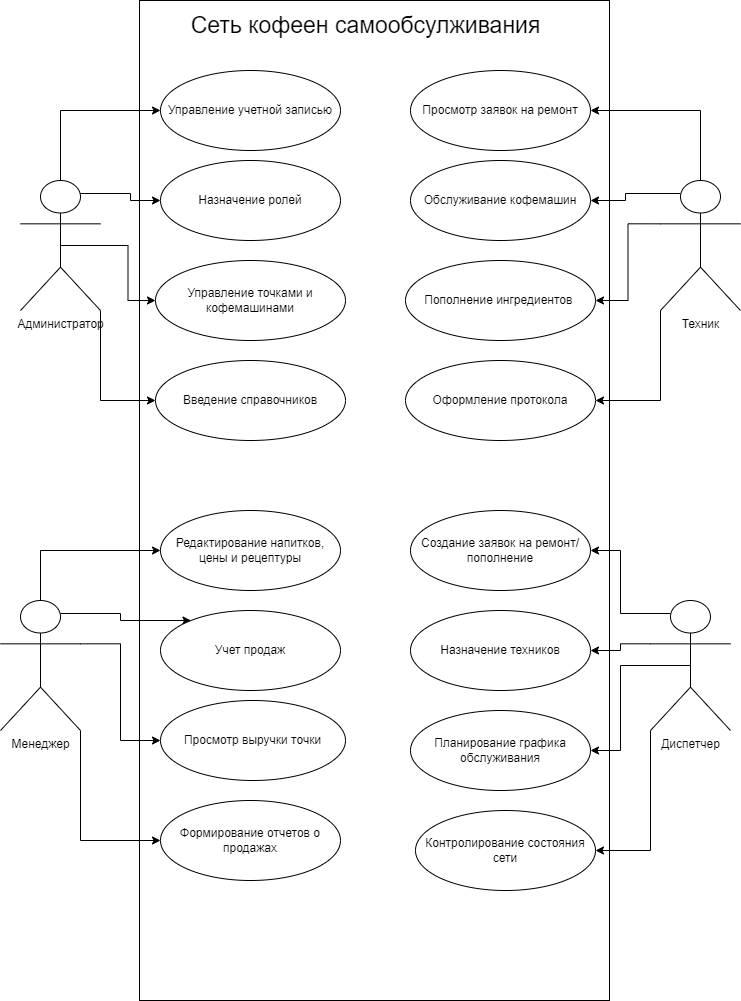

The diagram above was exported from draw.io. Its source (the exported page's mxGraphModel, read from the mxfile embedded in the PNG):
<mxGraphModel dx="1418" dy="1997" grid="1" gridSize="10" guides="1" tooltips="1" connect="1" arrows="1" fold="1" page="1" pageScale="1" pageWidth="827" pageHeight="1169" math="0" shadow="0">
  <root>
    <mxCell id="0" />
    <mxCell id="1" parent="0" />
    <mxCell id="qMDoF9dgejs8wTQCtnX4-10" value="" style="rounded=0;whiteSpace=wrap;html=1;" parent="1" vertex="1">
      <mxGeometry x="179" y="-1150" width="470" height="1000" as="geometry" />
    </mxCell>
    <mxCell id="qMDoF9dgejs8wTQCtnX4-29" style="edgeStyle=orthogonalEdgeStyle;rounded=0;orthogonalLoop=1;jettySize=auto;html=1;exitX=0.5;exitY=0;exitDx=0;exitDy=0;exitPerimeter=0;entryX=0;entryY=0.5;entryDx=0;entryDy=0;" parent="1" source="qMDoF9dgejs8wTQCtnX4-1" target="qMDoF9dgejs8wTQCtnX4-24" edge="1">
      <mxGeometry relative="1" as="geometry" />
    </mxCell>
    <mxCell id="qMDoF9dgejs8wTQCtnX4-30" style="edgeStyle=orthogonalEdgeStyle;rounded=0;orthogonalLoop=1;jettySize=auto;html=1;exitX=0.75;exitY=0.1;exitDx=0;exitDy=0;exitPerimeter=0;" parent="1" source="qMDoF9dgejs8wTQCtnX4-1" target="qMDoF9dgejs8wTQCtnX4-25" edge="1">
      <mxGeometry relative="1" as="geometry">
        <Array as="points">
          <mxPoint x="160" y="-537" />
          <mxPoint x="160" y="-530" />
        </Array>
      </mxGeometry>
    </mxCell>
    <mxCell id="qMDoF9dgejs8wTQCtnX4-31" style="edgeStyle=orthogonalEdgeStyle;rounded=0;orthogonalLoop=1;jettySize=auto;html=1;exitX=1;exitY=0.3333333333333333;exitDx=0;exitDy=0;exitPerimeter=0;" parent="1" source="qMDoF9dgejs8wTQCtnX4-1" target="qMDoF9dgejs8wTQCtnX4-27" edge="1">
      <mxGeometry relative="1" as="geometry" />
    </mxCell>
    <mxCell id="qMDoF9dgejs8wTQCtnX4-32" style="edgeStyle=orthogonalEdgeStyle;rounded=0;orthogonalLoop=1;jettySize=auto;html=1;exitX=1;exitY=1;exitDx=0;exitDy=0;exitPerimeter=0;entryX=0;entryY=0.5;entryDx=0;entryDy=0;" parent="1" source="qMDoF9dgejs8wTQCtnX4-1" target="qMDoF9dgejs8wTQCtnX4-28" edge="1">
      <mxGeometry relative="1" as="geometry" />
    </mxCell>
    <mxCell id="qMDoF9dgejs8wTQCtnX4-1" value="Менеджер" style="shape=umlActor;verticalLabelPosition=bottom;verticalAlign=top;html=1;outlineConnect=0;" parent="1" vertex="1">
      <mxGeometry x="40" y="-550" width="80" height="130" as="geometry" />
    </mxCell>
    <mxCell id="qMDoF9dgejs8wTQCtnX4-3" value="Администратор" style="shape=umlActor;verticalLabelPosition=bottom;verticalAlign=top;html=1;outlineConnect=0;" parent="1" vertex="1">
      <mxGeometry x="60" y="-970" width="80" height="130" as="geometry" />
    </mxCell>
    <mxCell id="qMDoF9dgejs8wTQCtnX4-46" style="edgeStyle=orthogonalEdgeStyle;rounded=0;orthogonalLoop=1;jettySize=auto;html=1;exitX=0.25;exitY=0.1;exitDx=0;exitDy=0;exitPerimeter=0;entryX=1;entryY=0.5;entryDx=0;entryDy=0;" parent="1" source="qMDoF9dgejs8wTQCtnX4-6" target="qMDoF9dgejs8wTQCtnX4-42" edge="1">
      <mxGeometry relative="1" as="geometry" />
    </mxCell>
    <mxCell id="qMDoF9dgejs8wTQCtnX4-47" style="edgeStyle=orthogonalEdgeStyle;rounded=0;orthogonalLoop=1;jettySize=auto;html=1;exitX=0;exitY=0.3333333333333333;exitDx=0;exitDy=0;exitPerimeter=0;entryX=1;entryY=0.5;entryDx=0;entryDy=0;" parent="1" source="qMDoF9dgejs8wTQCtnX4-6" target="qMDoF9dgejs8wTQCtnX4-43" edge="1">
      <mxGeometry relative="1" as="geometry" />
    </mxCell>
    <mxCell id="qMDoF9dgejs8wTQCtnX4-48" style="edgeStyle=orthogonalEdgeStyle;rounded=0;orthogonalLoop=1;jettySize=auto;html=1;exitX=0.5;exitY=0.5;exitDx=0;exitDy=0;exitPerimeter=0;" parent="1" source="qMDoF9dgejs8wTQCtnX4-6" target="qMDoF9dgejs8wTQCtnX4-44" edge="1">
      <mxGeometry relative="1" as="geometry" />
    </mxCell>
    <mxCell id="qMDoF9dgejs8wTQCtnX4-49" style="edgeStyle=orthogonalEdgeStyle;rounded=0;orthogonalLoop=1;jettySize=auto;html=1;exitX=0;exitY=1;exitDx=0;exitDy=0;exitPerimeter=0;entryX=1;entryY=0.5;entryDx=0;entryDy=0;" parent="1" source="qMDoF9dgejs8wTQCtnX4-6" target="qMDoF9dgejs8wTQCtnX4-45" edge="1">
      <mxGeometry relative="1" as="geometry" />
    </mxCell>
    <mxCell id="qMDoF9dgejs8wTQCtnX4-6" value="Диспетчер" style="shape=umlActor;verticalLabelPosition=bottom;verticalAlign=top;html=1;outlineConnect=0;" parent="1" vertex="1">
      <mxGeometry x="690" y="-550" width="80" height="130" as="geometry" />
    </mxCell>
    <mxCell id="qMDoF9dgejs8wTQCtnX4-37" style="edgeStyle=orthogonalEdgeStyle;rounded=0;orthogonalLoop=1;jettySize=auto;html=1;exitX=0.5;exitY=0;exitDx=0;exitDy=0;exitPerimeter=0;entryX=1;entryY=0.5;entryDx=0;entryDy=0;" parent="1" source="qMDoF9dgejs8wTQCtnX4-7" target="qMDoF9dgejs8wTQCtnX4-33" edge="1">
      <mxGeometry relative="1" as="geometry" />
    </mxCell>
    <mxCell id="qMDoF9dgejs8wTQCtnX4-38" style="edgeStyle=orthogonalEdgeStyle;rounded=0;orthogonalLoop=1;jettySize=auto;html=1;exitX=0.25;exitY=0.1;exitDx=0;exitDy=0;exitPerimeter=0;" parent="1" source="qMDoF9dgejs8wTQCtnX4-7" target="qMDoF9dgejs8wTQCtnX4-34" edge="1">
      <mxGeometry relative="1" as="geometry" />
    </mxCell>
    <mxCell id="qMDoF9dgejs8wTQCtnX4-39" style="edgeStyle=orthogonalEdgeStyle;rounded=0;orthogonalLoop=1;jettySize=auto;html=1;exitX=0;exitY=0.3333333333333333;exitDx=0;exitDy=0;exitPerimeter=0;entryX=1;entryY=0.5;entryDx=0;entryDy=0;" parent="1" source="qMDoF9dgejs8wTQCtnX4-7" target="qMDoF9dgejs8wTQCtnX4-35" edge="1">
      <mxGeometry relative="1" as="geometry" />
    </mxCell>
    <mxCell id="qMDoF9dgejs8wTQCtnX4-40" style="edgeStyle=orthogonalEdgeStyle;rounded=0;orthogonalLoop=1;jettySize=auto;html=1;exitX=0;exitY=1;exitDx=0;exitDy=0;exitPerimeter=0;entryX=1;entryY=0.5;entryDx=0;entryDy=0;" parent="1" source="qMDoF9dgejs8wTQCtnX4-7" target="qMDoF9dgejs8wTQCtnX4-36" edge="1">
      <mxGeometry relative="1" as="geometry" />
    </mxCell>
    <mxCell id="qMDoF9dgejs8wTQCtnX4-7" value="Техник" style="shape=umlActor;verticalLabelPosition=bottom;verticalAlign=top;html=1;outlineConnect=0;" parent="1" vertex="1">
      <mxGeometry x="700" y="-970" width="80" height="130" as="geometry" />
    </mxCell>
    <mxCell id="qMDoF9dgejs8wTQCtnX4-11" value="&lt;font style=&quot;font-size: 23px;&quot;&gt;Сеть кофеен самообсулживания&lt;/font&gt;" style="text;html=1;align=center;verticalAlign=middle;resizable=0;points=[];autosize=1;strokeColor=none;fillColor=none;" parent="1" vertex="1">
      <mxGeometry x="220" y="-1145" width="370" height="40" as="geometry" />
    </mxCell>
    <mxCell id="qMDoF9dgejs8wTQCtnX4-12" value="Управление учетной записью" style="ellipse;whiteSpace=wrap;html=1;" parent="1" vertex="1">
      <mxGeometry x="200" y="-1080" width="180" height="80" as="geometry" />
    </mxCell>
    <mxCell id="qMDoF9dgejs8wTQCtnX4-13" value="Назначение ролей" style="ellipse;whiteSpace=wrap;html=1;" parent="1" vertex="1">
      <mxGeometry x="200" y="-990" width="180" height="80" as="geometry" />
    </mxCell>
    <mxCell id="qMDoF9dgejs8wTQCtnX4-14" value="Управление точками и кофемашинами" style="ellipse;whiteSpace=wrap;html=1;" parent="1" vertex="1">
      <mxGeometry x="195" y="-890" width="190" height="80" as="geometry" />
    </mxCell>
    <mxCell id="qMDoF9dgejs8wTQCtnX4-15" value="Введение справочников" style="ellipse;whiteSpace=wrap;html=1;" parent="1" vertex="1">
      <mxGeometry x="195" y="-790" width="190" height="80" as="geometry" />
    </mxCell>
    <mxCell id="qMDoF9dgejs8wTQCtnX4-17" style="edgeStyle=orthogonalEdgeStyle;rounded=0;orthogonalLoop=1;jettySize=auto;html=1;exitX=0.5;exitY=0;exitDx=0;exitDy=0;exitPerimeter=0;entryX=0;entryY=0.5;entryDx=0;entryDy=0;" parent="1" source="qMDoF9dgejs8wTQCtnX4-3" target="qMDoF9dgejs8wTQCtnX4-12" edge="1">
      <mxGeometry relative="1" as="geometry">
        <mxPoint x="120" y="-1030" as="targetPoint" />
      </mxGeometry>
    </mxCell>
    <mxCell id="qMDoF9dgejs8wTQCtnX4-21" style="edgeStyle=orthogonalEdgeStyle;rounded=0;orthogonalLoop=1;jettySize=auto;html=1;exitX=0.75;exitY=0.1;exitDx=0;exitDy=0;exitPerimeter=0;" parent="1" source="qMDoF9dgejs8wTQCtnX4-3" target="qMDoF9dgejs8wTQCtnX4-13" edge="1">
      <mxGeometry relative="1" as="geometry" />
    </mxCell>
    <mxCell id="qMDoF9dgejs8wTQCtnX4-22" style="edgeStyle=orthogonalEdgeStyle;rounded=0;orthogonalLoop=1;jettySize=auto;html=1;exitX=0.5;exitY=0.5;exitDx=0;exitDy=0;exitPerimeter=0;" parent="1" source="qMDoF9dgejs8wTQCtnX4-3" target="qMDoF9dgejs8wTQCtnX4-14" edge="1">
      <mxGeometry relative="1" as="geometry" />
    </mxCell>
    <mxCell id="qMDoF9dgejs8wTQCtnX4-23" style="edgeStyle=orthogonalEdgeStyle;rounded=0;orthogonalLoop=1;jettySize=auto;html=1;exitX=1;exitY=1;exitDx=0;exitDy=0;exitPerimeter=0;entryX=0;entryY=0.5;entryDx=0;entryDy=0;" parent="1" source="qMDoF9dgejs8wTQCtnX4-3" target="qMDoF9dgejs8wTQCtnX4-15" edge="1">
      <mxGeometry relative="1" as="geometry" />
    </mxCell>
    <mxCell id="qMDoF9dgejs8wTQCtnX4-24" value="Редактирование напитков, цены и рецептуры" style="ellipse;whiteSpace=wrap;html=1;" parent="1" vertex="1">
      <mxGeometry x="200" y="-640" width="180" height="80" as="geometry" />
    </mxCell>
    <mxCell id="qMDoF9dgejs8wTQCtnX4-25" value="Учет продаж" style="ellipse;whiteSpace=wrap;html=1;" parent="1" vertex="1">
      <mxGeometry x="200" y="-540" width="180" height="80" as="geometry" />
    </mxCell>
    <mxCell id="qMDoF9dgejs8wTQCtnX4-27" value="Просмотр выручки точки" style="ellipse;whiteSpace=wrap;html=1;" parent="1" vertex="1">
      <mxGeometry x="200" y="-450" width="185" height="80" as="geometry" />
    </mxCell>
    <mxCell id="qMDoF9dgejs8wTQCtnX4-28" value="Формирование отчетов о продажах" style="ellipse;whiteSpace=wrap;html=1;" parent="1" vertex="1">
      <mxGeometry x="200" y="-350" width="180" height="80" as="geometry" />
    </mxCell>
    <mxCell id="qMDoF9dgejs8wTQCtnX4-33" value="Просмотр заявок на ремонт" style="ellipse;whiteSpace=wrap;html=1;" parent="1" vertex="1">
      <mxGeometry x="450" y="-1080" width="180" height="80" as="geometry" />
    </mxCell>
    <mxCell id="qMDoF9dgejs8wTQCtnX4-34" value="Обслуживание кофемашин" style="ellipse;whiteSpace=wrap;html=1;" parent="1" vertex="1">
      <mxGeometry x="450" y="-990" width="180" height="80" as="geometry" />
    </mxCell>
    <mxCell id="qMDoF9dgejs8wTQCtnX4-35" value="Пополнение ингредиентов&amp;nbsp;" style="ellipse;whiteSpace=wrap;html=1;" parent="1" vertex="1">
      <mxGeometry x="445" y="-890" width="190" height="80" as="geometry" />
    </mxCell>
    <mxCell id="qMDoF9dgejs8wTQCtnX4-36" value="Оформление протокола" style="ellipse;whiteSpace=wrap;html=1;" parent="1" vertex="1">
      <mxGeometry x="445" y="-790" width="190" height="80" as="geometry" />
    </mxCell>
    <mxCell id="qMDoF9dgejs8wTQCtnX4-42" value="Создание заявок на ремонт/ пополнение" style="ellipse;whiteSpace=wrap;html=1;" parent="1" vertex="1">
      <mxGeometry x="450" y="-640" width="180" height="80" as="geometry" />
    </mxCell>
    <mxCell id="qMDoF9dgejs8wTQCtnX4-43" value="Назначение техников" style="ellipse;whiteSpace=wrap;html=1;" parent="1" vertex="1">
      <mxGeometry x="450" y="-540" width="180" height="80" as="geometry" />
    </mxCell>
    <mxCell id="qMDoF9dgejs8wTQCtnX4-44" value="Планирование графика обслуживания" style="ellipse;whiteSpace=wrap;html=1;" parent="1" vertex="1">
      <mxGeometry x="450" y="-440" width="180" height="80" as="geometry" />
    </mxCell>
    <mxCell id="qMDoF9dgejs8wTQCtnX4-45" value="Контролирование состояния сети" style="ellipse;whiteSpace=wrap;html=1;" parent="1" vertex="1">
      <mxGeometry x="455" y="-340" width="180" height="80" as="geometry" />
    </mxCell>
  </root>
</mxGraphModel>